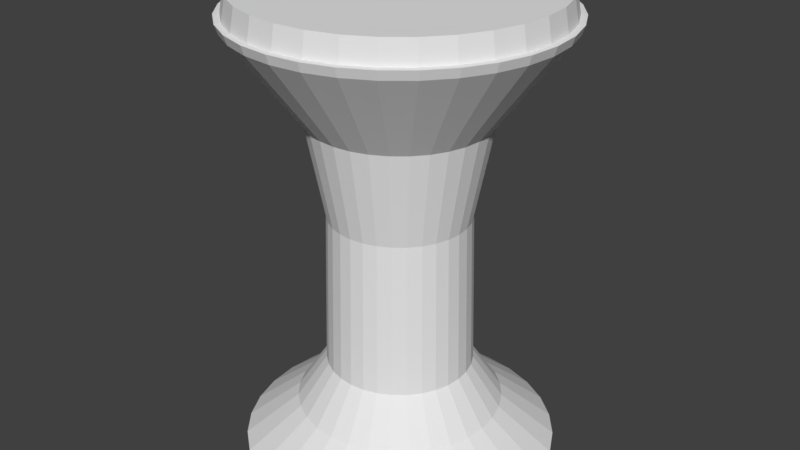 # Source: minialtar.blend  (saved by Blender 2.78.0; exported with 4.5.12 LTS)
import bpy
from mathutils import Matrix  # noqa: F401  (used for matrix-valued properties, if any)

bpy.ops.wm.read_factory_settings(use_empty=True)
scene = bpy.context.scene
scene.name = 'Scene'

# ---- collections
col_collection_1 = bpy.data.collections.new('Collection 1'); scene.collection.children.link(col_collection_1)

# ---- world
world_world = bpy.data.worlds.new('World'); scene.world = world_world
world_world.color = (0.05088, 0.05088, 0.05088)
world_world.use_sun_shadow = False
world_world.sun_shadow_jitter_overblur = 0.0
world_world.cycles.sampling_method = 'MANUAL'

# ---- meshes
me_cylinder = bpy.data.meshes.new('Cylinder')
me_cylinder.from_pydata([(0.0, 1.0, -1.0), (-8.477e-09, 1.017, 1.794), (0.1951, 0.9808, -1.0), (0.1985, 0.9979, 1.794), (0.3827, 0.9239, -1.0), (0.3894, 0.94, 1.794), (0.5556, 0.8315, -1.0), (0.5653, 0.846, 1.794), (0.7071, 0.7071, -1.0), (0.7195, 0.7195, 1.794), (0.8315, 0.5556, -1.0), (0.846, 0.5653, 1.794), (0.9239, 0.3827, -1.0), (0.94, 0.3894, 1.794), (0.9808, 0.1951, -1.0), (0.9979, 0.1985, 1.794), (1.0, 7.55e-08, -1.0), (1.017, 7.976e-08, 1.794), (0.9808, -0.1951, -1.0), (0.9979, -0.1985, 1.794), (0.9239, -0.3827, -1.0), (0.94, -0.3894, 1.794), (0.8315, -0.5556, -1.0), (0.846, -0.5653, 1.794), (0.7071, -0.7071, -1.0), (0.7195, -0.7195, 1.794), (0.5556, -0.8315, -1.0), (0.5653, -0.846, 1.794), (0.3827, -0.9239, -1.0), (0.3894, -0.94, 1.794), (0.1951, -0.9808, -1.0), (0.1985, -0.9979, 1.794), (-3.258e-07, -1.0, -1.0), (-3.4e-07, -1.017, 1.794), (-0.1951, -0.9808, -1.0), (-0.1985, -0.9979, 1.794), (-0.3827, -0.9239, -1.0), (-0.3894, -0.94, 1.794), (-0.5556, -0.8315, -1.0), (-0.5653, -0.846, 1.794), (-0.7071, -0.7071, -1.0), (-0.7195, -0.7194, 1.794), (-0.8315, -0.5556, -1.0), (-0.846, -0.5653, 1.794), (-0.9239, -0.3827, -1.0), (-0.94, -0.3894, 1.794), (-0.9808, -0.1951, -1.0), (-0.9979, -0.1985, 1.794), (-1.0, 9.656e-07, -1.0), (-1.017, 9.854e-07, 1.794), (-0.9808, 0.1951, -1.0), (-0.9979, 0.1985, 1.794), (-0.9239, 0.3827, -1.0), (-0.94, 0.3894, 1.794), (-0.8315, 0.5556, -1.0), (-0.846, 0.5653, 1.794), (-0.7071, 0.7071, -1.0), (-0.7194, 0.7195, 1.794), (-0.5556, 0.8315, -1.0), (-0.5653, 0.846, 1.794), (-0.3827, 0.9239, -1.0), (-0.3894, 0.94, 1.794), (-0.1951, 0.9808, -1.0), (-0.1985, 0.9979, 1.794), (6.599e-08, 0.443, 0.5494), (0.08642, 0.4345, 0.5494), (0.1695, 0.4092, 0.5494), (0.2461, 0.3683, 0.5494), (0.3132, 0.3132, 0.5494), (0.3683, 0.2461, 0.5494), (0.4092, 0.1695, 0.5494), (0.4345, 0.08642, 0.5494), (0.443, 2.078e-07, 0.5494), (0.4345, -0.08642, 0.5494), (0.4092, -0.1695, 0.5494), (0.3683, -0.2461, 0.5494), (0.3132, -0.3132, 0.5494), (0.2461, -0.3683, 0.5494), (0.1695, -0.4092, 0.5494), (0.08642, -0.4345, 0.5494), (-7.835e-08, -0.443, 0.5494), (-0.08642, -0.4345, 0.5494), (-0.1695, -0.4092, 0.5494), (-0.2461, -0.3683, 0.5494), (-0.3132, -0.3132, 0.5494), (-0.3683, -0.2461, 0.5494), (-0.4092, -0.1695, 0.5494), (-0.4345, -0.08642, 0.5494), (-0.443, 6.021e-07, 0.5494), (-0.4345, 0.08642, 0.5494), (-0.4092, 0.1695, 0.5494), (-0.3683, 0.2461, 0.5494), (-0.3132, 0.3132, 0.5494), (-0.2461, 0.3683, 0.5494), (-0.1695, 0.4092, 0.5494), (-0.08642, 0.4345, 0.5494), (0.09089, 0.4569, -0.443), (0.1783, 0.4304, -0.443), (0.2588, 0.3874, -0.443), (0.3294, 0.3294, -0.443), (0.3874, 0.2588, -0.443), (0.4304, 0.1783, -0.443), (0.4569, 0.09089, -0.443), (0.4659, 1.974e-07, -0.443), (0.4569, -0.09089, -0.443), (0.4304, -0.1783, -0.443), (0.3874, -0.2588, -0.443), (0.3294, -0.3294, -0.443), (0.2588, -0.3874, -0.443), (0.1783, -0.4304, -0.443), (0.09089, -0.4569, -0.443), (-8.838e-08, -0.4659, -0.443), (-0.09089, -0.4569, -0.443), (-0.1783, -0.4304, -0.443), (-0.2588, -0.3874, -0.443), (-0.3294, -0.3294, -0.443), (-0.3874, -0.2588, -0.443), (-0.4304, -0.1783, -0.443), (-0.4569, -0.09089, -0.443), (-0.4659, 6.121e-07, -0.443), (-0.4569, 0.09089, -0.443), (-0.4304, 0.1783, -0.443), (-0.3874, 0.2588, -0.443), (-0.3294, 0.3294, -0.443), (-0.2588, 0.3874, -0.443), (-0.1783, 0.4304, -0.443), (-0.09089, 0.4569, -0.443), (6.342e-08, 0.4659, -0.443), (4.925e-08, 0.5613, 1.16), (0.1095, 0.5506, 1.16), (0.2148, 0.5186, 1.16), (0.3119, 0.4667, 1.16), (0.3969, 0.3969, 1.16), (0.4667, 0.3119, 1.16), (0.5186, 0.2148, 1.16), (0.5506, 0.1095, 1.16), (0.5613, 1.846e-07, 1.16), (0.5506, -0.1095, 1.16), (0.5186, -0.2148, 1.16), (0.4667, -0.3119, 1.16), (0.3969, -0.3969, 1.16), (0.3119, -0.4667, 1.16), (0.2148, -0.5186, 1.16), (0.1095, -0.5506, 1.16), (-1.337e-07, -0.5613, 1.16), (-0.1095, -0.5506, 1.16), (-0.2148, -0.5186, 1.16), (-0.3119, -0.4667, 1.16), (-0.3969, -0.3969, 1.16), (-0.4667, -0.3119, 1.16), (-0.5186, -0.2148, 1.16), (-0.5506, -0.1095, 1.16), (-0.5613, 6.843e-07, 1.16), (-0.5506, 0.1095, 1.16), (-0.5186, 0.2148, 1.16), (-0.4667, 0.3119, 1.16), (-0.3969, 0.3969, 1.16), (-0.3119, 0.4667, 1.16), (-0.2148, 0.5186, 1.16), (-0.1095, 0.5506, 1.16), (0.1911, 0.9607, 1.795), (-5.206e-09, 0.9796, 1.795), (0.3749, 0.905, 1.795), (0.5442, 0.8145, 1.795), (0.6927, 0.6927, 1.795), (0.8145, 0.5442, 1.795), (0.905, 0.3749, 1.795), (0.9607, 0.1911, 1.795), (0.9796, 8.785e-08, 1.795), (0.9607, -0.1911, 1.795), (0.905, -0.3749, 1.795), (0.8145, -0.5442, 1.795), (0.6927, -0.6927, 1.795), (0.5442, -0.8145, 1.795), (0.3749, -0.905, 1.795), (0.1911, -0.9607, 1.795), (-3.244e-07, -0.9796, 1.795), (-0.1911, -0.9607, 1.795), (-0.3749, -0.905, 1.795), (-0.5442, -0.8145, 1.795), (-0.6927, -0.6927, 1.795), (-0.8145, -0.5442, 1.795), (-0.905, -0.3749, 1.795), (-0.9607, -0.1911, 1.795), (-0.9796, 9.598e-07, 1.795), (-0.9607, 0.1911, 1.795), (-0.905, 0.3749, 1.795), (-0.8145, 0.5442, 1.795), (-0.6927, 0.6927, 1.795), (-0.5442, 0.8145, 1.795), (-0.3749, 0.905, 1.795), (-0.1911, 0.9607, 1.795), (0.1861, 0.9353, 1.935), (-3.897e-09, 0.9537, 1.935), (0.365, 0.8811, 1.935), (0.5298, 0.7929, 1.935), (0.6743, 0.6743, 1.935), (0.7929, 0.5298, 1.935), (0.8811, 0.365, 1.935), (0.9353, 0.1861, 1.935), (0.9537, 9.227e-08, 1.935), (0.9353, -0.1861, 1.935), (0.8811, -0.365, 1.935), (0.7929, -0.5298, 1.935), (0.6743, -0.6743, 1.935), (0.5298, -0.7929, 1.935), (0.365, -0.8811, 1.935), (0.1861, -0.9353, 1.935), (-3.146e-07, -0.9537, 1.935), (-0.1861, -0.9353, 1.935), (-0.365, -0.8811, 1.935), (-0.5298, -0.7929, 1.935), (-0.6743, -0.6743, 1.935), (-0.7929, -0.5298, 1.935), (-0.8811, -0.365, 1.935), (-0.9353, -0.186, 1.935), (-0.9537, 9.411e-07, 1.935), (-0.9353, 0.1861, 1.935), (-0.8811, 0.365, 1.935), (-0.7929, 0.5298, 1.935), (-0.6743, 0.6743, 1.935), (-0.5298, 0.7929, 1.935), (-0.365, 0.8811, 1.935), (-0.186, 0.9353, 1.935), (-6.656e-09, 0.9985, 1.736), (0.1948, 0.9793, 1.736), (0.3821, 0.9225, 1.736), (0.5547, 0.8302, 1.736), (0.706, 0.706, 1.736), (0.8302, 0.5547, 1.736), (0.9225, 0.3821, 1.736), (0.9793, 0.1948, 1.736), (0.9985, 8.387e-08, 1.736), (0.9793, -0.1948, 1.736), (0.9225, -0.3821, 1.736), (0.8302, -0.5547, 1.736), (0.706, -0.706, 1.736), (0.5547, -0.8302, 1.736), (0.3821, -0.9225, 1.736), (0.1948, -0.9793, 1.736), (-3.32e-07, -0.9985, 1.736), (-0.1948, -0.9793, 1.736), (-0.3821, -0.9225, 1.736), (-0.5547, -0.8302, 1.736), (-0.706, -0.706, 1.736), (-0.8302, -0.5547, 1.736), (-0.9225, -0.3821, 1.736), (-0.9793, -0.1948, 1.736), (-0.9985, 9.726e-07, 1.736), (-0.9793, 0.1948, 1.736), (-0.9225, 0.3821, 1.736), (-0.8302, 0.5547, 1.736), (-0.706, 0.706, 1.736), (-0.5547, 0.8302, 1.736), (-0.3821, 0.9225, 1.736), (-0.1948, 0.9793, 1.736), (0.1282, 0.6445, -0.7248), (0.2515, 0.6071, -0.7248), (0.3651, 0.5464, -0.7248), (0.4647, 0.4647, -0.7248), (0.5464, 0.3651, -0.7248), (0.6071, 0.2515, -0.7248), (0.6445, 0.1282, -0.7248), (0.6572, 1.551e-07, -0.7248), (0.6445, -0.1282, -0.7248), (0.6071, -0.2515, -0.7248), (0.5464, -0.3651, -0.7248), (0.4647, -0.4647, -0.7248), (0.3651, -0.5464, -0.7248), (0.2515, -0.6071, -0.7248), (0.1282, -0.6445, -0.7248), (-1.773e-07, -0.6572, -0.7248), (-0.1282, -0.6445, -0.7248), (-0.2515, -0.6071, -0.7248), (-0.3651, -0.5464, -0.7248), (-0.4647, -0.4647, -0.7248), (-0.5464, -0.3651, -0.7248), (-0.6071, -0.2515, -0.7248), (-0.6445, -0.1282, -0.7248), (-0.6572, 7.4e-07, -0.7248), (-0.6445, 0.1282, -0.7248), (-0.6071, 0.2515, -0.7248), (-0.5464, 0.3651, -0.7248), (-0.4647, 0.4647, -0.7248), (-0.3651, 0.5464, -0.7248), (-0.2515, 0.6071, -0.7248), (-0.1282, 0.6445, -0.7248), (3.687e-08, 0.6572, -0.7248)], [], [(224, 1, 3, 225), (225, 3, 5, 226), (226, 5, 7, 227), (227, 7, 9, 228), (228, 9, 11, 229), (229, 11, 13, 230), (230, 13, 15, 231), (231, 15, 17, 232), (232, 17, 19, 233), (233, 19, 21, 234), (234, 21, 23, 235), (235, 23, 25, 236), (236, 25, 27, 237), (237, 27, 29, 238), (238, 29, 31, 239), (239, 31, 33, 240), (240, 33, 35, 241), (241, 35, 37, 242), (242, 37, 39, 243), (243, 39, 41, 244), (244, 41, 43, 245), (245, 43, 45, 246), (246, 45, 47, 247), (247, 47, 49, 248), (248, 49, 51, 249), (249, 51, 53, 250), (250, 53, 55, 251), (251, 55, 57, 252), (252, 57, 59, 253), (253, 59, 61, 254), (7, 5, 162, 163), (254, 61, 63, 255), (255, 63, 1, 224), (0, 2, 4, 6, 8, 10, 12, 14, 16, 18, 20, 22, 24, 26, 28, 30, 32, 34, 36, 38, 40, 42, 44, 46, 48, 50, 52, 54, 56, 58, 60, 62), (126, 95, 64, 127), (125, 94, 95, 126), (124, 93, 94, 125), (123, 92, 93, 124), (122, 91, 92, 123), (121, 90, 91, 122), (120, 89, 90, 121), (119, 88, 89, 120), (118, 87, 88, 119), (117, 86, 87, 118), (116, 85, 86, 117), (115, 84, 85, 116), (114, 83, 84, 115), (113, 82, 83, 114), (112, 81, 82, 113), (111, 80, 81, 112), (110, 79, 80, 111), (109, 78, 79, 110), (108, 77, 78, 109), (107, 76, 77, 108), (106, 75, 76, 107), (105, 74, 75, 106), (104, 73, 74, 105), (103, 72, 73, 104), (102, 71, 72, 103), (101, 70, 71, 102), (100, 69, 70, 101), (99, 68, 69, 100), (98, 67, 68, 99), (97, 66, 67, 98), (96, 65, 66, 97), (127, 64, 65, 96), (287, 127, 96, 256), (256, 96, 97, 257), (257, 97, 98, 258), (258, 98, 99, 259), (259, 99, 100, 260), (260, 100, 101, 261), (261, 101, 102, 262), (262, 102, 103, 263), (263, 103, 104, 264), (264, 104, 105, 265), (265, 105, 106, 266), (266, 106, 107, 267), (267, 107, 108, 268), (268, 108, 109, 269), (269, 109, 110, 270), (270, 110, 111, 271), (271, 111, 112, 272), (272, 112, 113, 273), (273, 113, 114, 274), (274, 114, 115, 275), (275, 115, 116, 276), (276, 116, 117, 277), (277, 117, 118, 278), (278, 118, 119, 279), (279, 119, 120, 280), (280, 120, 121, 281), (281, 121, 122, 282), (282, 122, 123, 283), (283, 123, 124, 284), (284, 124, 125, 285), (285, 125, 126, 286), (286, 126, 127, 287), (95, 159, 128, 64), (94, 158, 159, 95), (93, 157, 158, 94), (92, 156, 157, 93), (91, 155, 156, 92), (90, 154, 155, 91), (89, 153, 154, 90), (88, 152, 153, 89), (87, 151, 152, 88), (86, 150, 151, 87), (85, 149, 150, 86), (84, 148, 149, 85), (83, 147, 148, 84), (82, 146, 147, 83), (81, 145, 146, 82), (80, 144, 145, 81), (79, 143, 144, 80), (78, 142, 143, 79), (77, 141, 142, 78), (76, 140, 141, 77), (75, 139, 140, 76), (74, 138, 139, 75), (73, 137, 138, 74), (72, 136, 137, 73), (71, 135, 136, 72), (70, 134, 135, 71), (69, 133, 134, 70), (68, 132, 133, 69), (67, 131, 132, 68), (66, 130, 131, 67), (65, 129, 130, 66), (64, 128, 129, 65), (176, 175, 207, 208), (25, 23, 171, 172), (43, 41, 180, 181), (61, 59, 189, 190), (17, 15, 167, 168), (35, 33, 176, 177), (53, 51, 185, 186), (9, 7, 163, 164), (27, 25, 172, 173), (45, 43, 181, 182), (63, 61, 190, 191), (19, 17, 168, 169), (37, 35, 177, 178), (55, 53, 186, 187), (11, 9, 164, 165), (29, 27, 173, 174), (47, 45, 182, 183), (3, 1, 161, 160), (1, 63, 191, 161), (21, 19, 169, 170), (39, 37, 178, 179), (57, 55, 187, 188), (13, 11, 165, 166), (31, 29, 174, 175), (49, 47, 183, 184), (5, 3, 160, 162), (23, 21, 170, 171), (41, 39, 179, 180), (59, 57, 188, 189), (15, 13, 166, 167), (33, 31, 175, 176), (51, 49, 184, 185), (192, 193, 223, 222, 221, 220, 219, 218, 217, 216, 215, 214, 213, 212, 211, 210, 209, 208, 207, 206, 205, 204, 203, 202, 201, 200, 199, 198, 197, 196, 195, 194), (163, 162, 194, 195), (190, 189, 221, 222), (177, 176, 208, 209), (164, 163, 195, 196), (191, 190, 222, 223), (178, 177, 209, 210), (165, 164, 196, 197), (161, 191, 223, 193), (179, 178, 210, 211), (166, 165, 197, 198), (180, 179, 211, 212), (167, 166, 198, 199), (181, 180, 212, 213), (168, 167, 199, 200), (182, 181, 213, 214), (169, 168, 200, 201), (183, 182, 214, 215), (170, 169, 201, 202), (184, 183, 215, 216), (171, 170, 202, 203), (185, 184, 216, 217), (172, 171, 203, 204), (186, 185, 217, 218), (173, 172, 204, 205), (187, 186, 218, 219), (174, 173, 205, 206), (160, 161, 193, 192), (188, 187, 219, 220), (175, 174, 206, 207), (162, 160, 192, 194), (189, 188, 220, 221), (159, 255, 224, 128), (158, 254, 255, 159), (157, 253, 254, 158), (156, 252, 253, 157), (155, 251, 252, 156), (154, 250, 251, 155), (153, 249, 250, 154), (152, 248, 249, 153), (151, 247, 248, 152), (150, 246, 247, 151), (149, 245, 246, 150), (148, 244, 245, 149), (147, 243, 244, 148), (146, 242, 243, 147), (145, 241, 242, 146), (144, 240, 241, 145), (143, 239, 240, 144), (142, 238, 239, 143), (141, 237, 238, 142), (140, 236, 237, 141), (139, 235, 236, 140), (138, 234, 235, 139), (137, 233, 234, 138), (136, 232, 233, 137), (135, 231, 232, 136), (134, 230, 231, 135), (133, 229, 230, 134), (132, 228, 229, 133), (131, 227, 228, 132), (130, 226, 227, 131), (129, 225, 226, 130), (128, 224, 225, 129), (62, 286, 287, 0), (60, 285, 286, 62), (58, 284, 285, 60), (56, 283, 284, 58), (54, 282, 283, 56), (52, 281, 282, 54), (50, 280, 281, 52), (48, 279, 280, 50), (46, 278, 279, 48), (44, 277, 278, 46), (42, 276, 277, 44), (40, 275, 276, 42), (38, 274, 275, 40), (36, 273, 274, 38), (34, 272, 273, 36), (32, 271, 272, 34), (30, 270, 271, 32), (28, 269, 270, 30), (26, 268, 269, 28), (24, 267, 268, 26), (22, 266, 267, 24), (20, 265, 266, 22), (18, 264, 265, 20), (16, 263, 264, 18), (14, 262, 263, 16), (12, 261, 262, 14), (10, 260, 261, 12), (8, 259, 260, 10), (6, 258, 259, 8), (4, 257, 258, 6), (2, 256, 257, 4), (0, 287, 256, 2)])
_uv = me_cylinder.uv_layers.new(name='UVMap')
_uv.uv.foreach_set('vector', [0.6852, 0.4402, 0.6838, 0.4303, 0.713, 0.4297, 0.7138, 0.4397, 0.7138, 0.4397, 0.713, 0.4297, 0.7439, 0.4294, 0.7442, 0.4394, 0.7442, 0.4394, 0.7439, 0.4294, 0.7755, 0.4294, 0.7752, 0.4394, 0.7752, 0.4394, 0.7755, 0.4294, 0.8064, 0.4297, 0.8055, 0.4397, 0.8055, 0.4397, 0.8064, 0.4297, 0.8356, 0.4303, 0.8341, 0.4402, 0.8341, 0.4402, 0.8356, 0.4303, 0.8618, 0.4312, 0.8599, 0.4411, 0.3227, 0.01279, 0.3204, 0.00288, 0.3427, 0.001773, 0.3446, 0.0117, 0.3446, 0.0117, 0.3427, 0.001773, 0.3689, 0.000904, 0.3703, 0.01085, 0.3703, 0.01085, 0.3689, 0.000904, 0.3981, 0.0003053, 0.3989, 0.01026, 0.3989, 0.01026, 0.3981, 0.0003053, 0.429, 2.016e-08, 0.4293, 0.009959, 0.4293, 0.009959, 0.429, 2.016e-08, 0.4606, 0.0, 0.4603, 0.009959, 0.4603, 0.009959, 0.4606, 0.0, 0.4915, 0.0003052, 0.4907, 0.01026, 0.4907, 0.01026, 0.4915, 0.0003052, 0.5207, 0.000904, 0.5193, 0.01085, 0.5193, 0.01085, 0.5207, 0.000904, 0.5469, 0.001773, 0.545, 0.0117, 0.545, 0.0117, 0.5469, 0.001773, 0.5692, 0.00288, 0.5669, 0.01279, 0.7977, 0.0117, 0.7958, 0.001773, 0.822, 0.000904, 0.8234, 0.01085, 0.8234, 0.01085, 0.822, 0.000904, 0.8512, 0.0003052, 0.852, 0.01026, 0.852, 0.01026, 0.8512, 0.0003052, 0.8821, 2.016e-08, 0.8824, 0.009959, 0.8824, 0.009959, 0.8821, 2.016e-08, 0.9137, 0.0, 0.9134, 0.009959, 0.9134, 0.009959, 0.9137, 0.0, 0.9446, 0.0003052, 0.9437, 0.01026, 0.9437, 0.01026, 0.9446, 0.0003052, 0.9738, 0.0009039, 0.9723, 0.01085, 0.9723, 0.01085, 0.9738, 0.0009039, 1.0, 0.001773, 0.9981, 0.0117, 0.5716, 0.01279, 0.5692, 0.00288, 0.5915, 0.001773, 0.5934, 0.0117, 0.5934, 0.0117, 0.5915, 0.001773, 0.6178, 0.000904, 0.6192, 0.01085, 0.6192, 0.01085, 0.6178, 0.000904, 0.6469, 0.0003053, 0.6478, 0.01026, 0.6478, 0.01026, 0.6469, 0.0003053, 0.6779, 0.0, 0.6782, 0.009959, 0.6782, 0.009959, 0.6779, 0.0, 0.7094, 4.032e-08, 0.7091, 0.009959, 0.7091, 0.009959, 0.7094, 4.032e-08, 0.7404, 0.0003052, 0.7395, 0.01026, 0.7395, 0.01026, 0.7404, 0.0003052, 0.7695, 0.000904, 0.7681, 0.01085, 0.7681, 0.01085, 0.7695, 0.000904, 0.7958, 0.001773, 0.7939, 0.0117, 0.01823, 0.2523, 0.006156, 0.2212, 0.01189, 0.2193, 0.02352, 0.2493, 0.6376, 0.4422, 0.6353, 0.4323, 0.6576, 0.4312, 0.6595, 0.4411, 0.6595, 0.4411, 0.6576, 0.4312, 0.6838, 0.4303, 0.6852, 0.4402, 1.886e-08, 0.5273, 0.0, 0.4942, 0.00605, 0.4616, 0.01792, 0.431, 0.03515, 0.4035, 0.05708, 0.38, 0.08286, 0.3616, 0.1115, 0.3489, 0.1419, 0.3424, 0.1729, 0.3424, 0.2034, 0.3489, 0.232, 0.3616, 0.2578, 0.38, 0.2797, 0.4035, 0.297, 0.431, 0.3088, 0.4616, 0.3149, 0.4942, 0.3149, 0.5273, 0.3088, 0.5598, 0.297, 0.5904, 0.2797, 0.618, 0.2578, 0.6415, 0.232, 0.6599, 0.2034, 0.6726, 0.1729, 0.679, 0.1419, 0.679, 0.1115, 0.6726, 0.08286, 0.6599, 0.05708, 0.6415, 0.03515, 0.618, 0.01792, 0.5904, 0.00605, 0.5598, 0.7129, 0.8124, 0.7152, 0.6449, 0.7266, 0.6445, 0.7249, 0.812, 0.7027, 0.8129, 0.7055, 0.6454, 0.7152, 0.6449, 0.7129, 0.8124, 0.7284, 0.3826, 0.7267, 0.2151, 0.7381, 0.2155, 0.7404, 0.383, 0.7151, 0.3823, 0.714, 0.2148, 0.7267, 0.2151, 0.7284, 0.3826, 0.7009, 0.3821, 0.7005, 0.2147, 0.714, 0.2148, 0.7151, 0.3823, 0.6864, 0.3821, 0.6868, 0.2147, 0.7005, 0.2147, 0.7009, 0.3821, 0.6723, 0.3823, 0.6733, 0.2148, 0.6868, 0.2147, 0.6864, 0.3821, 0.6589, 0.3826, 0.6606, 0.2151, 0.6733, 0.2148, 0.6723, 0.3823, 0.6469, 0.383, 0.6492, 0.2155, 0.6606, 0.2151, 0.6589, 0.3826, 0.6367, 0.3835, 0.6395, 0.216, 0.6492, 0.2155, 0.6469, 0.383, 0.9326, 0.3826, 0.9309, 0.2151, 0.9423, 0.2155, 0.9446, 0.383, 0.9193, 0.3823, 0.9182, 0.2148, 0.9309, 0.2151, 0.9326, 0.3826, 0.9051, 0.3821, 0.9048, 0.2147, 0.9182, 0.2148, 0.9193, 0.3823, 0.8907, 0.3821, 0.891, 0.2147, 0.9048, 0.2147, 0.9051, 0.3821, 0.8765, 0.3823, 0.8775, 0.2148, 0.891, 0.2147, 0.8907, 0.3821, 0.8631, 0.3826, 0.8649, 0.2151, 0.8775, 0.2148, 0.8765, 0.3823, 0.8511, 0.383, 0.8534, 0.2155, 0.8649, 0.2151, 0.8631, 0.3826, 0.8409, 0.3835, 0.8437, 0.216, 0.8534, 0.2155, 0.8511, 0.383, 0.4795, 0.3826, 0.4778, 0.2151, 0.4893, 0.2155, 0.4916, 0.383, 0.4662, 0.3823, 0.4651, 0.2148, 0.4778, 0.2151, 0.4795, 0.3826, 0.452, 0.3821, 0.4517, 0.2147, 0.4651, 0.2148, 0.4662, 0.3823, 0.4376, 0.3821, 0.4379, 0.2147, 0.4517, 0.2147, 0.452, 0.3821, 0.4234, 0.3823, 0.4245, 0.2148, 0.4379, 0.2147, 0.4376, 0.3821, 0.4101, 0.3826, 0.4118, 0.2151, 0.4245, 0.2148, 0.4234, 0.3823, 0.398, 0.383, 0.4003, 0.2155, 0.4118, 0.2151, 0.4101, 0.3826, 0.3878, 0.3835, 0.3906, 0.216, 0.4003, 0.2155, 0.398, 0.383, 0.7944, 0.812, 0.7927, 0.6445, 0.8041, 0.6449, 0.8064, 0.8124, 0.7811, 0.8117, 0.78, 0.6442, 0.7927, 0.6445, 0.7944, 0.812, 0.7669, 0.8115, 0.7666, 0.6441, 0.78, 0.6442, 0.7811, 0.8117, 0.7525, 0.8115, 0.7528, 0.6441, 0.7666, 0.6441, 0.7669, 0.8115, 0.7383, 0.8117, 0.7393, 0.6442, 0.7528, 0.6441, 0.7525, 0.8115, 0.7249, 0.812, 0.7266, 0.6445, 0.7393, 0.6442, 0.7383, 0.8117, 0.7107, 0.8582, 0.7249, 0.812, 0.7383, 0.8117, 0.7295, 0.8579, 0.7295, 0.8579, 0.7383, 0.8117, 0.7525, 0.8115, 0.7495, 0.8577, 0.7495, 0.8577, 0.7525, 0.8115, 0.7669, 0.8115, 0.7699, 0.8577, 0.7699, 0.8577, 0.7669, 0.8115, 0.7811, 0.8117, 0.7899, 0.8579, 0.7899, 0.8579, 0.7811, 0.8117, 0.7944, 0.812, 0.8087, 0.8582, 0.8087, 0.8582, 0.7944, 0.812, 0.8064, 0.8124, 0.8256, 0.8588, 0.5582, 0.6682, 0.5348, 0.6477, 0.5428, 0.6348, 0.5695, 0.6501, 0.3789, 0.4294, 0.398, 0.383, 0.4101, 0.3826, 0.3958, 0.4288, 0.3958, 0.4288, 0.4101, 0.3826, 0.4234, 0.3823, 0.4146, 0.4285, 0.4146, 0.4285, 0.4234, 0.3823, 0.4376, 0.3821, 0.4346, 0.4283, 0.4346, 0.4283, 0.4376, 0.3821, 0.452, 0.3821, 0.455, 0.4283, 0.455, 0.4283, 0.452, 0.3821, 0.4662, 0.3823, 0.475, 0.4285, 0.475, 0.4285, 0.4662, 0.3823, 0.4795, 0.3826, 0.4938, 0.4288, 0.4938, 0.4288, 0.4795, 0.3826, 0.4916, 0.383, 0.5108, 0.4294, 0.5438, 0.5118, 0.5246, 0.5368, 0.5126, 0.5282, 0.5268, 0.4997, 0.8319, 0.4294, 0.8511, 0.383, 0.8631, 0.3826, 0.8489, 0.4288, 0.8489, 0.4288, 0.8631, 0.3826, 0.8765, 0.3823, 0.8677, 0.4285, 0.8677, 0.4285, 0.8765, 0.3823, 0.8907, 0.3821, 0.8877, 0.4283, 0.8877, 0.4283, 0.8907, 0.3821, 0.9051, 0.3821, 0.9081, 0.4283, 0.9081, 0.4283, 0.9051, 0.3821, 0.9193, 0.3823, 0.9281, 0.4285, 0.9281, 0.4285, 0.9193, 0.3823, 0.9326, 0.3826, 0.9469, 0.4288, 0.9469, 0.4288, 0.9326, 0.3826, 0.9446, 0.383, 0.9638, 0.4294, 0.3975, 0.5272, 0.4208, 0.5477, 0.4128, 0.5605, 0.3861, 0.5453, 0.6277, 0.4294, 0.6469, 0.383, 0.6589, 0.3826, 0.6446, 0.4288, 0.6446, 0.4288, 0.6589, 0.3826, 0.6723, 0.3823, 0.6635, 0.4285, 0.6635, 0.4285, 0.6723, 0.3823, 0.6864, 0.3821, 0.6835, 0.4283, 0.6835, 0.4283, 0.6864, 0.3821, 0.7009, 0.3821, 0.7038, 0.4283, 0.7038, 0.4283, 0.7009, 0.3821, 0.7151, 0.3823, 0.7238, 0.4285, 0.7238, 0.4285, 0.7151, 0.3823, 0.7284, 0.3826, 0.7427, 0.4288, 0.7427, 0.4288, 0.7284, 0.3826, 0.7404, 0.383, 0.7596, 0.4294, 0.4119, 0.6836, 0.4311, 0.6586, 0.4431, 0.6672, 0.4288, 0.6957, 0.6937, 0.8588, 0.7129, 0.8124, 0.7249, 0.812, 0.7107, 0.8582, 0.7152, 0.6449, 0.7033, 0.5411, 0.7178, 0.5406, 0.7266, 0.6445, 0.7055, 0.6454, 0.691, 0.5417, 0.7033, 0.5411, 0.7152, 0.6449, 0.7267, 0.2151, 0.7355, 0.1112, 0.75, 0.1117, 0.7381, 0.2155, 0.714, 0.2148, 0.7194, 0.1109, 0.7355, 0.1112, 0.7267, 0.2151, 0.7005, 0.2147, 0.7024, 0.1107, 0.7194, 0.1109, 0.714, 0.2148, 0.6868, 0.2147, 0.685, 0.1107, 0.7024, 0.1107, 0.7005, 0.2147, 0.6733, 0.2148, 0.6679, 0.1109, 0.685, 0.1107, 0.6868, 0.2147, 0.6606, 0.2151, 0.6518, 0.1112, 0.6679, 0.1109, 0.6733, 0.2148, 0.6492, 0.2155, 0.6373, 0.1117, 0.6518, 0.1112, 0.6606, 0.2151, 0.6395, 0.216, 0.625, 0.1123, 0.6373, 0.1117, 0.6492, 0.2155, 0.9309, 0.2151, 0.9397, 0.1112, 0.9542, 0.1117, 0.9423, 0.2155, 0.9182, 0.2148, 0.9237, 0.1109, 0.9397, 0.1112, 0.9309, 0.2151, 0.9048, 0.2147, 0.9066, 0.1107, 0.9237, 0.1109, 0.9182, 0.2148, 0.891, 0.2147, 0.8892, 0.1107, 0.9066, 0.1107, 0.9048, 0.2147, 0.8775, 0.2148, 0.8721, 0.1109, 0.8892, 0.1107, 0.891, 0.2147, 0.8649, 0.2151, 0.856, 0.1112, 0.8721, 0.1109, 0.8775, 0.2148, 0.8534, 0.2155, 0.8415, 0.1117, 0.856, 0.1112, 0.8649, 0.2151, 0.8437, 0.216, 0.8292, 0.1123, 0.8415, 0.1117, 0.8534, 0.2155, 0.4778, 0.2151, 0.4867, 0.1112, 0.5011, 0.1117, 0.4893, 0.2155, 0.4651, 0.2148, 0.4706, 0.1109, 0.4867, 0.1112, 0.4778, 0.2151, 0.4517, 0.2147, 0.4535, 0.1107, 0.4706, 0.1109, 0.4651, 0.2148, 0.4379, 0.2147, 0.4361, 0.1107, 0.4535, 0.1107, 0.4517, 0.2147, 0.4245, 0.2148, 0.419, 0.1109, 0.4361, 0.1107, 0.4379, 0.2147, 0.4118, 0.2151, 0.4029, 0.1112, 0.419, 0.1109, 0.4245, 0.2148, 0.4003, 0.2155, 0.3885, 0.1117, 0.4029, 0.1112, 0.4118, 0.2151, 0.3906, 0.216, 0.3762, 0.1123, 0.3885, 0.1117, 0.4003, 0.2155, 0.7927, 0.6445, 0.8015, 0.5406, 0.816, 0.5411, 0.8041, 0.6449, 0.78, 0.6442, 0.7855, 0.5403, 0.8015, 0.5406, 0.7927, 0.6445, 0.7666, 0.6441, 0.7684, 0.5401, 0.7855, 0.5403, 0.78, 0.6442, 0.7528, 0.6441, 0.751, 0.5401, 0.7684, 0.5401, 0.7666, 0.6441, 0.7393, 0.6442, 0.7339, 0.5403, 0.751, 0.5401, 0.7528, 0.6441, 0.7266, 0.6445, 0.7178, 0.5406, 0.7339, 0.5403, 0.7393, 0.6442, 0.909, 0.6126, 0.9098, 0.6396, 0.8879, 0.6368, 0.8871, 0.6105, 0.2623, 0.3042, 0.2361, 0.323, 0.2332, 0.3173, 0.2585, 0.2993, 0.2623, 0.03823, 0.2846, 0.06208, 0.28, 0.06614, 0.2585, 0.04318, 0.01823, 0.09012, 0.03576, 0.06208, 0.0404, 0.06614, 0.02352, 0.09314, 0.1444, 0.3424, 0.1135, 0.3359, 0.1152, 0.3297, 0.145, 0.3361, 0.3204, 0.1544, 0.3204, 0.1881, 0.3144, 0.1875, 0.3144, 0.155, 0.1135, 0.00658, 0.1444, 0.0, 0.145, 0.006376, 0.1152, 0.01271, 0.03576, 0.2804, 0.01823, 0.2523, 0.02352, 0.2493, 0.0404, 0.2763, 0.2846, 0.2804, 0.2623, 0.3042, 0.2585, 0.2993, 0.28, 0.2763, 0.2361, 0.01949, 0.2623, 0.03823, 0.2585, 0.04318, 0.2332, 0.02514, 0.006156, 0.1213, 0.01823, 0.09012, 0.02352, 0.09314, 0.01189, 0.1231, 0.176, 0.3424, 0.1444, 0.3424, 0.145, 0.3361, 0.1754, 0.3361, 0.3142, 0.1213, 0.3204, 0.1544, 0.3144, 0.155, 0.3085, 0.1231, 0.08431, 0.01949, 0.1135, 0.00658, 0.1152, 0.01271, 0.08714, 0.02514, 0.05807, 0.3042, 0.03576, 0.2804, 0.0404, 0.2763, 0.06188, 0.2993, 0.3021, 0.2523, 0.2846, 0.2804, 0.28, 0.2763, 0.2969, 0.2493, 0.2069, 0.00658, 0.2361, 0.01949, 0.2332, 0.02514, 0.2052, 0.01271, 0.0, 0.1881, 0.0, 0.1544, 0.005965, 0.155, 0.005965, 0.1875, 0.0, 0.1544, 0.006156, 0.1213, 0.01189, 0.1231, 0.005965, 0.155, 0.2069, 0.3359, 0.176, 0.3424, 0.1754, 0.3361, 0.2052, 0.3297, 0.3021, 0.09012, 0.3142, 0.1213, 0.3085, 0.1231, 0.2969, 0.09314, 0.05807, 0.03823, 0.08431, 0.01949, 0.08714, 0.02514, 0.06188, 0.04318, 0.08431, 0.323, 0.05807, 0.3042, 0.06188, 0.2993, 0.08714, 0.3173, 0.3142, 0.2212, 0.3021, 0.2523, 0.2969, 0.2493, 0.3085, 0.2193, 0.176, 0.0, 0.2069, 0.00658, 0.2052, 0.01271, 0.1754, 0.006376, 0.006156, 0.2212, 0.0, 0.1881, 0.005965, 0.1875, 0.01189, 0.2193, 0.2361, 0.323, 0.2069, 0.3359, 0.2052, 0.3297, 0.2332, 0.3173, 0.2846, 0.06208, 0.3021, 0.09012, 0.2969, 0.09314, 0.28, 0.06614, 0.03576, 0.06208, 0.05807, 0.03823, 0.06188, 0.04318, 0.0404, 0.06614, 0.1135, 0.3359, 0.08431, 0.323, 0.08714, 0.3173, 0.1152, 0.3297, 0.3204, 0.1881, 0.3142, 0.2212, 0.3085, 0.2193, 0.3144, 0.1875, 0.1444, 0.0, 0.176, 0.0, 0.1754, 0.006376, 0.145, 0.006376, 0.1649, 0.679, 0.1939, 0.6852, 0.2213, 0.6973, 0.2459, 0.7149, 0.2668, 0.7372, 0.2832, 0.7635, 0.2945, 0.7927, 0.3003, 0.8237, 0.3003, 0.8553, 0.2945, 0.8863, 0.2832, 0.9155, 0.2668, 0.9418, 0.2459, 0.9642, 0.2213, 0.9817, 0.1939, 0.9938, 0.1649, 1.0, 0.1354, 1.0, 0.1063, 0.9938, 0.07902, 0.9817, 0.05443, 0.9642, 0.03352, 0.9418, 0.01709, 0.9155, 0.00577, 0.8863, 0.0, 0.8553, 9.43e-09, 0.8237, 0.00577, 0.7927, 0.01709, 0.7635, 0.03352, 0.7372, 0.05443, 0.7149, 0.07902, 0.6973, 0.1063, 0.6852, 0.1354, 0.679, 0.8837, 0.5412, 0.8837, 0.5737, 0.8618, 0.5733, 0.8618, 0.5416, 0.8858, 0.6855, 0.8849, 0.7125, 0.863, 0.7144, 0.8639, 0.6882, 0.9085, 0.5826, 0.909, 0.6126, 0.8871, 0.6105, 0.8866, 0.5813, 0.884, 0.5094, 0.8837, 0.5412, 0.8618, 0.5416, 0.8621, 0.5106, 0.8853, 0.6625, 0.8863, 0.6855, 0.8643, 0.6821, 0.8634, 0.6598, 0.9082, 0.5507, 0.9085, 0.5826, 0.8866, 0.5813, 0.8863, 0.5503, 0.8845, 0.4794, 0.884, 0.5094, 0.8621, 0.5106, 0.8626, 0.4814, 0.8845, 0.6355, 0.8853, 0.6625, 0.8634, 0.6598, 0.8626, 0.6335, 0.9082, 0.5182, 0.9082, 0.5507, 0.8863, 0.5503, 0.8863, 0.5187, 0.8853, 0.4524, 0.8845, 0.4794, 0.8626, 0.4814, 0.8634, 0.4551, 0.9085, 0.4864, 0.9082, 0.5182, 0.8863, 0.5187, 0.8866, 0.4877, 0.8863, 0.4294, 0.8853, 0.4524, 0.8634, 0.4551, 0.8643, 0.4328, 0.909, 0.4564, 0.9085, 0.4864, 0.8866, 0.4877, 0.8871, 0.4585, 0.909, 0.8916, 0.9099, 0.9186, 0.8879, 0.916, 0.887, 0.8897, 0.9098, 0.4294, 0.909, 0.4564, 0.8871, 0.4585, 0.8879, 0.4322, 0.9083, 0.8616, 0.909, 0.8916, 0.887, 0.8897, 0.8864, 0.8605, 0.8849, 0.8957, 0.8858, 0.9186, 0.8639, 0.9151, 0.863, 0.8928, 0.9079, 0.8298, 0.9083, 0.8616, 0.8864, 0.8605, 0.886, 0.8295, 0.8843, 0.8687, 0.8849, 0.8957, 0.863, 0.8928, 0.8623, 0.8665, 0.9077, 0.7973, 0.9079, 0.8298, 0.886, 0.8295, 0.8858, 0.7978, 0.8839, 0.8387, 0.8843, 0.8687, 0.8623, 0.8665, 0.8619, 0.8373, 0.9079, 0.7655, 0.9077, 0.7973, 0.8858, 0.7978, 0.886, 0.7668, 0.8837, 0.8068, 0.8839, 0.8387, 0.8619, 0.8373, 0.8618, 0.8063, 0.9083, 0.7355, 0.9079, 0.7655, 0.886, 0.7668, 0.8864, 0.7376, 0.8839, 0.7743, 0.8837, 0.8068, 0.8618, 0.8063, 0.8619, 0.7747, 0.909, 0.7085, 0.9083, 0.7355, 0.8864, 0.7376, 0.887, 0.7113, 0.884, 0.6055, 0.8845, 0.6355, 0.8626, 0.6335, 0.8621, 0.6043, 0.8843, 0.7425, 0.8839, 0.7743, 0.8619, 0.7747, 0.8623, 0.7436, 0.9099, 0.6855, 0.909, 0.7085, 0.887, 0.7113, 0.8879, 0.689, 0.8837, 0.5737, 0.884, 0.6055, 0.8621, 0.6043, 0.8618, 0.5733, 0.8849, 0.7125, 0.8843, 0.7425, 0.8623, 0.7436, 0.863, 0.7144, 0.7033, 0.5411, 0.6595, 0.4411, 0.6852, 0.4402, 0.7178, 0.5406, 0.4201, 0.8395, 0.4133, 0.766, 0.4442, 0.766, 0.4375, 0.8395, 0.7355, 0.1112, 0.7681, 0.01085, 0.7939, 0.0117, 0.75, 0.1117, 0.7194, 0.1109, 0.7395, 0.01026, 0.7681, 0.01085, 0.7355, 0.1112, 0.7024, 0.1107, 0.7091, 0.009959, 0.7395, 0.01026, 0.7194, 0.1109, 0.685, 0.1107, 0.6782, 0.009959, 0.7091, 0.009959, 0.7024, 0.1107, 0.6679, 0.1109, 0.6478, 0.01026, 0.6782, 0.009959, 0.685, 0.1107, 0.6518, 0.1112, 0.6192, 0.01085, 0.6478, 0.01026, 0.6679, 0.1109, 0.6373, 0.1117, 0.5934, 0.0117, 0.6192, 0.01085, 0.6518, 0.1112, 0.3446, 0.766, 0.3513, 0.8395, 0.3204, 0.8395, 0.3272, 0.766, 0.9397, 0.1112, 0.9723, 0.01085, 0.9981, 0.0117, 0.9542, 0.1117, 0.9237, 0.1109, 0.9437, 0.01026, 0.9723, 0.01085, 0.9397, 0.1112, 0.9066, 0.1107, 0.9134, 0.009959, 0.9437, 0.01026, 0.9237, 0.1109, 0.8892, 0.1107, 0.8824, 0.009959, 0.9134, 0.009959, 0.9066, 0.1107, 0.8721, 0.1109, 0.852, 0.01026, 0.8824, 0.009959, 0.8892, 0.1107, 0.856, 0.1112, 0.8234, 0.01085, 0.852, 0.01026, 0.8721, 0.1109, 0.8415, 0.1117, 0.7977, 0.0117, 0.8234, 0.01085, 0.856, 0.1112, 0.3755, 0.766, 0.3823, 0.8395, 0.3513, 0.8395, 0.3581, 0.766, 0.4867, 0.1112, 0.5193, 0.01085, 0.545, 0.0117, 0.5011, 0.1117, 0.4706, 0.1109, 0.4907, 0.01026, 0.5193, 0.01085, 0.4867, 0.1112, 0.4535, 0.1107, 0.4603, 0.009959, 0.4907, 0.01026, 0.4706, 0.1109, 0.4361, 0.1107, 0.4293, 0.009959, 0.4603, 0.009959, 0.4535, 0.1107, 0.419, 0.1109, 0.3989, 0.01026, 0.4293, 0.009959, 0.4361, 0.1107, 0.4029, 0.1112, 0.3703, 0.01085, 0.3989, 0.01026, 0.419, 0.1109, 0.3885, 0.1117, 0.3446, 0.0117, 0.3703, 0.01085, 0.4029, 0.1112, 0.3891, 0.8395, 0.3823, 0.766, 0.4133, 0.766, 0.4065, 0.8395, 0.8015, 0.5406, 0.8341, 0.4402, 0.8599, 0.4411, 0.816, 0.5411, 0.7855, 0.5403, 0.8055, 0.4397, 0.8341, 0.4402, 0.8015, 0.5406, 0.7684, 0.5401, 0.7752, 0.4394, 0.8055, 0.4397, 0.7855, 0.5403, 0.751, 0.5401, 0.7442, 0.4394, 0.7752, 0.4394, 0.7684, 0.5401, 0.7339, 0.5403, 0.7138, 0.4397, 0.7442, 0.4394, 0.751, 0.5401, 0.7178, 0.5406, 0.6852, 0.4402, 0.7138, 0.4397, 0.7339, 0.5403, 0.4032, 0.7468, 0.4288, 0.6957, 0.4476, 0.704, 0.4319, 0.7595, 0.3775, 0.7284, 0.4119, 0.6836, 0.4288, 0.6957, 0.4032, 0.7468, 0.3555, 0.705, 0.3975, 0.6682, 0.4119, 0.6836, 0.3775, 0.7284, 0.3383, 0.6774, 0.3861, 0.6501, 0.3975, 0.6682, 0.3555, 0.705, 0.3264, 0.6468, 0.3783, 0.6299, 0.3861, 0.6501, 0.3383, 0.6774, 0.3204, 0.6143, 0.3744, 0.6086, 0.3783, 0.6299, 0.3264, 0.6468, 0.3204, 0.5811, 0.3744, 0.5868, 0.3744, 0.6086, 0.3204, 0.6143, 0.3264, 0.5486, 0.3783, 0.5654, 0.3744, 0.5868, 0.3204, 0.5811, 0.3383, 0.518, 0.3861, 0.5453, 0.3783, 0.5654, 0.3264, 0.5486, 0.3555, 0.4904, 0.3975, 0.5272, 0.3861, 0.5453, 0.3383, 0.518, 0.3775, 0.467, 0.4119, 0.5118, 0.3975, 0.5272, 0.3555, 0.4904, 0.4032, 0.4486, 0.4288, 0.4997, 0.4119, 0.5118, 0.3775, 0.467, 0.4319, 0.4359, 0.4476, 0.4913, 0.4288, 0.4997, 0.4032, 0.4486, 0.4623, 0.4294, 0.4676, 0.4871, 0.4476, 0.4913, 0.4319, 0.4359, 0.4933, 0.4294, 0.488, 0.4871, 0.4676, 0.4871, 0.4623, 0.4294, 0.5237, 0.4359, 0.508, 0.4913, 0.488, 0.4871, 0.4933, 0.4294, 0.5524, 0.4486, 0.5268, 0.4997, 0.508, 0.4913, 0.5237, 0.4359, 0.5782, 0.467, 0.5438, 0.5118, 0.5268, 0.4997, 0.5524, 0.4486, 0.6001, 0.4904, 0.5582, 0.5272, 0.5438, 0.5118, 0.5782, 0.467, 0.6173, 0.518, 0.5695, 0.5453, 0.5582, 0.5272, 0.6001, 0.4904, 0.6292, 0.5486, 0.5773, 0.5654, 0.5695, 0.5453, 0.6173, 0.518, 0.6353, 0.5811, 0.5813, 0.5868, 0.5773, 0.5654, 0.6292, 0.5486, 0.6353, 0.6143, 0.5813, 0.6086, 0.5813, 0.5868, 0.6353, 0.5811, 0.6292, 0.6468, 0.5773, 0.6299, 0.5813, 0.6086, 0.6353, 0.6143, 0.6173, 0.6774, 0.5695, 0.6501, 0.5773, 0.6299, 0.6292, 0.6468, 0.6001, 0.705, 0.5582, 0.6682, 0.5695, 0.6501, 0.6173, 0.6774, 0.5782, 0.7284, 0.5438, 0.6836, 0.5582, 0.6682, 0.6001, 0.705, 0.5524, 0.7468, 0.5268, 0.6957, 0.5438, 0.6836, 0.5782, 0.7284, 0.5237, 0.7595, 0.508, 0.704, 0.5268, 0.6957, 0.5524, 0.7468, 0.4933, 0.766, 0.488, 0.7083, 0.508, 0.704, 0.5237, 0.7595, 0.4623, 0.766, 0.4676, 0.7083, 0.488, 0.7083, 0.4933, 0.766, 0.4319, 0.7595, 0.4476, 0.704, 0.4676, 0.7083, 0.4623, 0.766])
me_cylinder.use_remesh_preserve_volume = False
me_cylinder.use_remesh_preserve_attributes = False
me_cylinder.use_mirror_vertex_groups = False
me_cylinder.update()

# ---- objects
ob_cylinder = bpy.data.objects.new('Cylinder', me_cylinder)

# ---- transforms, parenting, visibility, modifiers, constraints
ob_cylinder.location = (0.0, 0.0, 1.02)
ob_cylinder.lineart.crease_threshold = 0.0

# ---- collection membership
col_collection_1.objects.link(ob_cylinder)

# ---- scene / render settings (as saved in the file)
scene.frame_start = 1; scene.frame_end = 250; scene.frame_set(1)
scene.render.engine = 'BLENDER_EEVEE_NEXT'
scene.render.resolution_percentage = 50
scene.render.dither_intensity = 0.0
scene.cycles.use_denoising = False
scene.cycles.samples = 128
scene.cycles.sampling_pattern = 'TABULATED_SOBOL'
scene.cycles.light_sampling_threshold = 0.0
scene.cycles.use_adaptive_sampling = False
scene.cycles.use_light_tree = False
scene.cycles.blur_glossy = 0.0
scene.cycles.sample_clamp_indirect = 0.0
scene.view_settings.view_transform = 'Standard'
bpy.context.view_layer.update()

# ---- added for rendering (the .blend has no active camera and no usable light): camera, sun
cam_auto = bpy.data.cameras.new('AutoCamera')
cam_auto.lens = 50.0
cam_auto.sensor_width = 36.0
cam_auto.clip_end = 1000.0
ob_auto_camera = bpy.data.objects.new('AutoCamera', cam_auto)
scene.collection.objects.link(ob_auto_camera)
ob_auto_camera.location = (3.80292, -4.5635, 4.53002)
ob_auto_camera.rotation_euler = (1.09748, -7.21219e-08, 0.694738)
scene.camera = ob_auto_camera
light_auto_sun = bpy.data.lights.new('AutoSun', 'SUN')
light_auto_sun.energy = 3.0
light_auto_sun.angle = 0.0523599
ob_auto_sun = bpy.data.objects.new('AutoSun', light_auto_sun)
scene.collection.objects.link(ob_auto_sun)
ob_auto_sun.rotation_euler = (0.872665, 0.174533, 0.523599)
bpy.context.view_layer.update()
